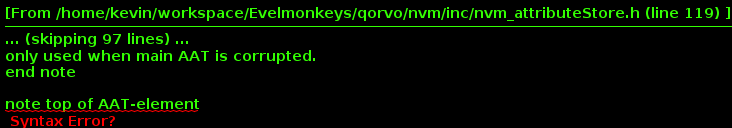

The diagram above was rendered by PlantUML. Its source (embedded in the PNG):
@startuml DesignAndAssumption
rectangle memory[

<b>NVM layout
----
page0 AAT(page 1of2)
----
page1 AAT(page 2of2)
----
page2 AAT-backup(page 1of2)
----
page3 AAT-backup(page 2of2)
----
page4
----
page5
====
...
====
page n-1 data
----
page n data
]

note top of memory
<b>Assumptions of the NVM:
* The non-volatile memory consist of n pages
of 64 bytes each. For now lets say n=1024
resulting in NVM size of 64bytesx1024pages=64Kbytes.
* NVM address starts with in offset of
0x1000. Thus the pages are accessible
using address 0x1000 till 0x1400.
* reading NVM address 0x1000, reads the first
NVM page of 64 bytes
* reading NVM address 0x1399, reads the last
NVM page of 64 bytes
end note

note right of memory
<b>Design decisions
Taken the Assumptions of NVM into account:
* Each value can be stored, dependent on the
length, in one (length<64 bytes) or
more (length>64) pages in NVM.
* <b>minimum storage space allocation per attribute
Each value associated to a unique attribute id
is store on a separate page. This has the disadvantage
that a value of length 1 byte will allocate 64 bytes.
However had the advantage that it saves a whole lot
of complexity. In the future this can be optimized.
* <b>maximum storage space allocation per attribute
An Attribute value length is limited to a Uint8 value thus 255
However for future changes the nvm component is designed
so that can be as big  as the NVM minus
the AAT tables e.g. almost an uint8 array of 64Kbytes.
 However your NVM is then full and the attribute needs
 to be deleted before you can store new attribute values.
* A 8 bytes CRC implementation is
used from https://users.ece.cmu.edu/~koopman/roses/dsn04/
koopman04_crc_poly_embedded.pdf sourcecode can be found
here: https://stackoverflow.com/questions/15169387/definitive-crc-for-c
* The init, getter and setter will be Mutex locked to prevent
access to the same data at the same time by different
threads. This will prevent data corruption.
For this implementation a stub will be used.
end note

together structs{
    class format_AAT_pages{
      AAT[255]
      CRC
    }

    class AAT-element{
      address:2bytes = address of page
      offset:1bytes = offset of page
      length:1bytes = size in bytes of data stored
      CRC:1byte
    }
}

note top of format_AAT_pages
<b>The Attribute Allocation Table (AAT)
is stored in pages 1-20 of
the NVM. This table defines
the memory format/layout of the rest
of the NVM. It consist of a array of
Attribute Allocation elements and a CRC
over the whole Table.

Data integrity of the AAT is very important.
<b>If AAT is corrupted in anyway, all the data in
NVM is lost. In order to prevent this redundancy
is added. An exact copy
of the AAT is stored in page 21 and 40 of the NVM.
We will call this <b>"backupAAT"
The backupAAT is synced to the main AAT and
only used when main AAT is corrupted.
end note

note top of AAT-element
<b>Each element of the AAT array represent data on NVM
that corresponds to a attribute Identifier. This Id is
the index of the AAT.
@enduml